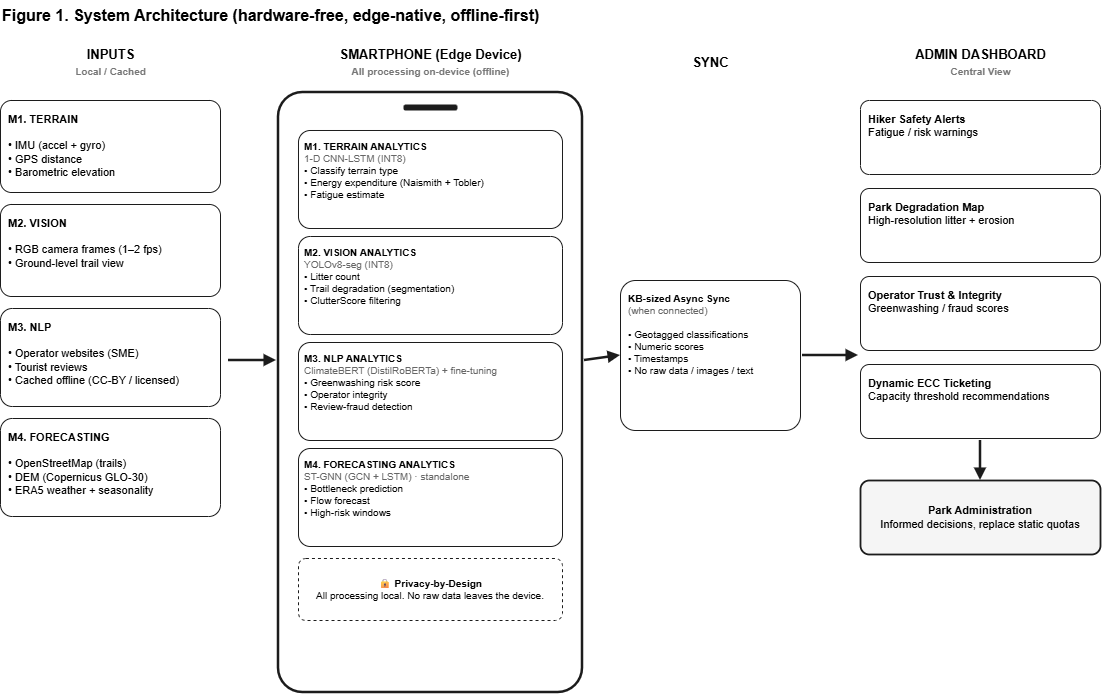

The diagram above was exported from draw.io. Its source (the exported page's mxGraphModel, read from the mxfile embedded in the PNG):
<mxGraphModel dx="1323" dy="663" grid="1" gridSize="10" guides="1" tooltips="1" connect="1" arrows="1" fold="1" page="1" pageScale="1" pageWidth="827" pageHeight="1169" math="0" shadow="0">
  <root>
    <mxCell id="0" />
    <mxCell id="1" parent="0" />
    <mxCell id="TjLgWJdN_hkz0VZAIgwB-1" parent="1" style="text;html=1;align=left;verticalAlign=middle;fontSize=16;fontStyle=1;" value="Figure 1. System Architecture (hardware-free, edge-native, offline-first)" vertex="1">
      <mxGeometry height="30" width="1100" x="20" y="30" as="geometry" />
    </mxCell>
    <mxCell id="TjLgWJdN_hkz0VZAIgwB-2" parent="1" style="text;html=1;align=center;verticalAlign=middle;fontSize=13;fontStyle=1;" value="INPUTS&lt;br&gt;&lt;font style=&quot;font-size:10px&quot; color=&quot;#777777&quot;&gt;Local / Cached&lt;/font&gt;" vertex="1">
      <mxGeometry height="44" width="220" x="20" y="70" as="geometry" />
    </mxCell>
    <mxCell id="TjLgWJdN_hkz0VZAIgwB-3" parent="1" style="text;html=1;align=center;verticalAlign=middle;fontSize=13;fontStyle=1;" value="SMARTPHONE (Edge Device)&lt;br&gt;&lt;font style=&quot;font-size:10px&quot; color=&quot;#777777&quot;&gt;All processing on-device (offline)&lt;/font&gt;" vertex="1">
      <mxGeometry height="44" width="300" x="300" y="70" as="geometry" />
    </mxCell>
    <mxCell id="TjLgWJdN_hkz0VZAIgwB-4" parent="1" style="text;html=1;align=center;verticalAlign=middle;fontSize=13;fontStyle=1;" value="SYNC" vertex="1">
      <mxGeometry height="44" width="180" x="640" y="70" as="geometry" />
    </mxCell>
    <mxCell id="TjLgWJdN_hkz0VZAIgwB-5" parent="1" style="text;html=1;align=center;verticalAlign=middle;fontSize=13;fontStyle=1;" value="ADMIN DASHBOARD&lt;br&gt;&lt;font style=&quot;font-size:10px&quot; color=&quot;#777777&quot;&gt;Central View&lt;/font&gt;" vertex="1">
      <mxGeometry height="44" width="240" x="880" y="70" as="geometry" />
    </mxCell>
    <mxCell id="TjLgWJdN_hkz0VZAIgwB-6" parent="1" style="rounded=1;arcSize=12;whiteSpace=wrap;html=1;fillColor=#ffffff;strokeColor=#1C1C1C;align=left;verticalAlign=top;spacing=8;fontSize=11;" value="&lt;b&gt;M1. TERRAIN&lt;/b&gt;&lt;br&gt;&lt;br&gt;• IMU (accel + gyro)&lt;br&gt;• GPS distance&lt;br&gt;• Barometric elevation" vertex="1">
      <mxGeometry height="92" width="220" x="20" y="130" as="geometry" />
    </mxCell>
    <mxCell id="TjLgWJdN_hkz0VZAIgwB-7" parent="1" style="rounded=1;arcSize=12;whiteSpace=wrap;html=1;fillColor=#ffffff;strokeColor=#1C1C1C;align=left;verticalAlign=top;spacing=8;fontSize=11;" value="&lt;b&gt;M2. VISION&lt;/b&gt;&lt;br&gt;&lt;br&gt;• RGB camera frames (1–2 fps)&lt;br&gt;• Ground-level trail view" vertex="1">
      <mxGeometry height="92" width="220" x="20" y="234" as="geometry" />
    </mxCell>
    <mxCell id="TjLgWJdN_hkz0VZAIgwB-8" parent="1" style="rounded=1;arcSize=12;whiteSpace=wrap;html=1;fillColor=#ffffff;strokeColor=#1C1C1C;align=left;verticalAlign=top;spacing=8;fontSize=11;" value="&lt;b&gt;M3. NLP&lt;/b&gt;&lt;br&gt;&lt;br&gt;• Operator websites (SME)&lt;br&gt;• Tourist reviews&lt;br&gt;• Cached offline (CC-BY / licensed)" vertex="1">
      <mxGeometry height="98" width="220" x="20" y="338" as="geometry" />
    </mxCell>
    <mxCell id="TjLgWJdN_hkz0VZAIgwB-9" parent="1" style="rounded=1;arcSize=12;whiteSpace=wrap;html=1;fillColor=#ffffff;strokeColor=#1C1C1C;align=left;verticalAlign=top;spacing=8;fontSize=11;" value="&lt;b&gt;M4. FORECASTING&lt;/b&gt;&lt;br&gt;&lt;br&gt;• OpenStreetMap (trails)&lt;br&gt;• DEM (Copernicus GLO-30)&lt;br&gt;• ERA5 weather + seasonality" vertex="1">
      <mxGeometry height="98" width="220" x="20" y="448" as="geometry" />
    </mxCell>
    <mxCell id="TjLgWJdN_hkz0VZAIgwB-10" parent="1" style="rounded=1;arcSize=8;whiteSpace=wrap;html=1;fillColor=#ffffff;strokeColor=#1C1C1C;strokeWidth=2.5;verticalAlign=top;" value="" vertex="1">
      <mxGeometry height="600" width="304" x="298" y="122" as="geometry" />
    </mxCell>
    <mxCell id="TjLgWJdN_hkz0VZAIgwB-11" parent="1" style="rounded=1;arcSize=40;fillColor=#1C1C1C;strokeColor=none;" value="" vertex="1">
      <mxGeometry height="6" width="54" x="423" y="134" as="geometry" />
    </mxCell>
    <mxCell id="TjLgWJdN_hkz0VZAIgwB-12" parent="1" style="rounded=1;arcSize=12;whiteSpace=wrap;html=1;fillColor=#ffffff;strokeColor=#1C1C1C;align=left;verticalAlign=top;spacing=6;fontSize=10;" value="&lt;b&gt;M1. TERRAIN ANALYTICS&lt;/b&gt;&lt;br&gt;&lt;font color=&quot;#666666&quot; style=&quot;font-size:10px&quot;&gt;1-D CNN-LSTM (INT8)&lt;/font&gt;&lt;br&gt;• Classify terrain type&lt;br&gt;• Energy expenditure (Naismith + Tobler)&lt;br&gt;• Fatigue estimate" vertex="1">
      <mxGeometry height="98" width="264" x="318" y="160" as="geometry" />
    </mxCell>
    <mxCell id="TjLgWJdN_hkz0VZAIgwB-13" parent="1" style="rounded=1;arcSize=12;whiteSpace=wrap;html=1;fillColor=#ffffff;strokeColor=#1C1C1C;align=left;verticalAlign=top;spacing=6;fontSize=10;" value="&lt;b&gt;M2. VISION ANALYTICS&lt;/b&gt;&lt;br&gt;&lt;font color=&quot;#666666&quot; style=&quot;font-size:10px&quot;&gt;YOLOv8-seg (INT8)&lt;/font&gt;&lt;br&gt;• Litter count&lt;br&gt;• Trail degradation (segmentation)&lt;br&gt;• ClutterScore filtering" vertex="1">
      <mxGeometry height="98" width="264" x="318" y="266" as="geometry" />
    </mxCell>
    <mxCell id="TjLgWJdN_hkz0VZAIgwB-14" parent="1" style="rounded=1;arcSize=12;whiteSpace=wrap;html=1;fillColor=#ffffff;strokeColor=#1C1C1C;align=left;verticalAlign=top;spacing=6;fontSize=10;" value="&lt;b&gt;M3. NLP ANALYTICS&lt;/b&gt;&lt;br&gt;&lt;font color=&quot;#666666&quot; style=&quot;font-size:10px&quot;&gt;ClimateBERT (DistilRoBERTa) + fine-tuning&lt;/font&gt;&lt;br&gt;• Greenwashing risk score&lt;br&gt;• Operator integrity&lt;br&gt;• Review-fraud detection" vertex="1">
      <mxGeometry height="98" width="264" x="318" y="372" as="geometry" />
    </mxCell>
    <mxCell id="TjLgWJdN_hkz0VZAIgwB-15" parent="1" style="rounded=1;arcSize=12;whiteSpace=wrap;html=1;fillColor=#ffffff;strokeColor=#1C1C1C;align=left;verticalAlign=top;spacing=6;fontSize=10;" value="&lt;b&gt;M4. FORECASTING ANALYTICS&lt;/b&gt;&lt;br&gt;&lt;font color=&quot;#666666&quot; style=&quot;font-size:10px&quot;&gt;ST-GNN (GCN + LSTM) · standalone&lt;/font&gt;&lt;br&gt;• Bottleneck prediction&lt;br&gt;• Flow forecast&lt;br&gt;• High-risk windows" vertex="1">
      <mxGeometry height="98" width="264" x="318" y="478" as="geometry" />
    </mxCell>
    <mxCell id="TjLgWJdN_hkz0VZAIgwB-16" parent="1" style="rounded=1;arcSize=12;whiteSpace=wrap;html=1;fillColor=#ffffff;strokeColor=#1C1C1C;dashed=1;align=center;verticalAlign=middle;spacing=6;fontSize=10;" value="&lt;b&gt;🔒 Privacy-by-Design&lt;/b&gt;&lt;br&gt;All processing local. No raw data leaves the device." vertex="1">
      <mxGeometry height="62" width="264" x="318" y="588" as="geometry" />
    </mxCell>
    <mxCell id="TjLgWJdN_hkz0VZAIgwB-18" parent="1" style="rounded=1;arcSize=10;whiteSpace=wrap;html=1;fillColor=#ffffff;strokeColor=#1C1C1C;align=left;verticalAlign=top;spacing=8;fontSize=10;" value="&lt;b&gt;KB-sized Async Sync&lt;/b&gt;&lt;br&gt;&lt;font color=&quot;#666666&quot; style=&quot;font-size:10px&quot;&gt;(when connected)&lt;/font&gt;&lt;br&gt;&lt;br&gt;• Geotagged classifications&lt;br&gt;• Numeric scores&lt;br&gt;• Timestamps&lt;br&gt;• No raw data / images / text" vertex="1">
      <mxGeometry height="150" width="180" x="640" y="310" as="geometry" />
    </mxCell>
    <mxCell id="TjLgWJdN_hkz0VZAIgwB-19" parent="1" style="rounded=1;arcSize=12;whiteSpace=wrap;html=1;fillColor=#ffffff;strokeColor=#1C1C1C;align=left;verticalAlign=top;spacing=8;fontSize=11;" value="&lt;b&gt;Hiker Safety Alerts&lt;/b&gt;&lt;br&gt;Fatigue / risk warnings" vertex="1">
      <mxGeometry height="74" width="240" x="880" y="130" as="geometry" />
    </mxCell>
    <mxCell id="TjLgWJdN_hkz0VZAIgwB-20" parent="1" style="rounded=1;arcSize=12;whiteSpace=wrap;html=1;fillColor=#ffffff;strokeColor=#1C1C1C;align=left;verticalAlign=top;spacing=8;fontSize=11;" value="&lt;b&gt;Park Degradation Map&lt;/b&gt;&lt;br&gt;High-resolution litter + erosion" vertex="1">
      <mxGeometry height="74" width="240" x="880" y="218" as="geometry" />
    </mxCell>
    <mxCell id="TjLgWJdN_hkz0VZAIgwB-21" parent="1" style="rounded=1;arcSize=12;whiteSpace=wrap;html=1;fillColor=#ffffff;strokeColor=#1C1C1C;align=left;verticalAlign=top;spacing=8;fontSize=11;" value="&lt;b&gt;Operator Trust &amp; Integrity&lt;/b&gt;&lt;br&gt;Greenwashing / fraud scores" vertex="1">
      <mxGeometry height="74" width="240" x="880" y="306" as="geometry" />
    </mxCell>
    <mxCell id="TjLgWJdN_hkz0VZAIgwB-22" parent="1" style="rounded=1;arcSize=12;whiteSpace=wrap;html=1;fillColor=#ffffff;strokeColor=#1C1C1C;align=left;verticalAlign=top;spacing=8;fontSize=11;" value="&lt;b&gt;Dynamic ECC Ticketing&lt;/b&gt;&lt;br&gt;Capacity threshold recommendations" vertex="1">
      <mxGeometry height="74" width="240" x="880" y="394" as="geometry" />
    </mxCell>
    <mxCell id="TjLgWJdN_hkz0VZAIgwB-23" parent="1" style="rounded=1;arcSize=12;whiteSpace=wrap;html=1;fillColor=#f5f5f5;strokeColor=#1C1C1C;strokeWidth=1.8;align=center;verticalAlign=middle;spacing=8;fontSize=11;" value="&lt;b&gt;Park Administration&lt;/b&gt;&lt;br&gt;Informed decisions, replace static quotas" vertex="1">
      <mxGeometry height="74" width="240" x="880" y="510" as="geometry" />
    </mxCell>
    <mxCell id="TjLgWJdN_hkz0VZAIgwB-24" edge="1" parent="1" style="endArrow=block;html=1;rounded=0;strokeColor=#1C1C1C;strokeWidth=2.5;">
      <mxGeometry relative="1" as="geometry">
        <mxPoint x="248" y="390" as="sourcePoint" />
        <mxPoint x="296" y="390" as="targetPoint" />
      </mxGeometry>
    </mxCell>
    <mxCell id="TjLgWJdN_hkz0VZAIgwB-25" edge="1" parent="1" style="endArrow=block;html=1;rounded=0;strokeColor=#1C1C1C;strokeWidth=2.5;entryX=0;entryY=0.5;entryDx=0;entryDy=0;" target="TjLgWJdN_hkz0VZAIgwB-18" value="">
      <mxGeometry relative="1" as="geometry">
        <mxPoint x="604" y="390" as="sourcePoint" />
        <mxPoint x="638" y="385" as="targetPoint" />
      </mxGeometry>
    </mxCell>
    <mxCell id="TjLgWJdN_hkz0VZAIgwB-26" edge="1" parent="1" style="endArrow=block;html=1;rounded=0;strokeColor=#1C1C1C;strokeWidth=2.5;">
      <mxGeometry relative="1" as="geometry">
        <mxPoint x="822" y="385" as="sourcePoint" />
        <mxPoint x="878" y="385" as="targetPoint" />
      </mxGeometry>
    </mxCell>
    <mxCell id="TjLgWJdN_hkz0VZAIgwB-27" edge="1" parent="1" style="endArrow=block;html=1;rounded=0;strokeColor=#1C1C1C;strokeWidth=2.5;">
      <mxGeometry relative="1" as="geometry">
        <mxPoint x="1000" y="470" as="sourcePoint" />
        <mxPoint x="1000" y="510" as="targetPoint" />
      </mxGeometry>
    </mxCell>
  </root>
</mxGraphModel>